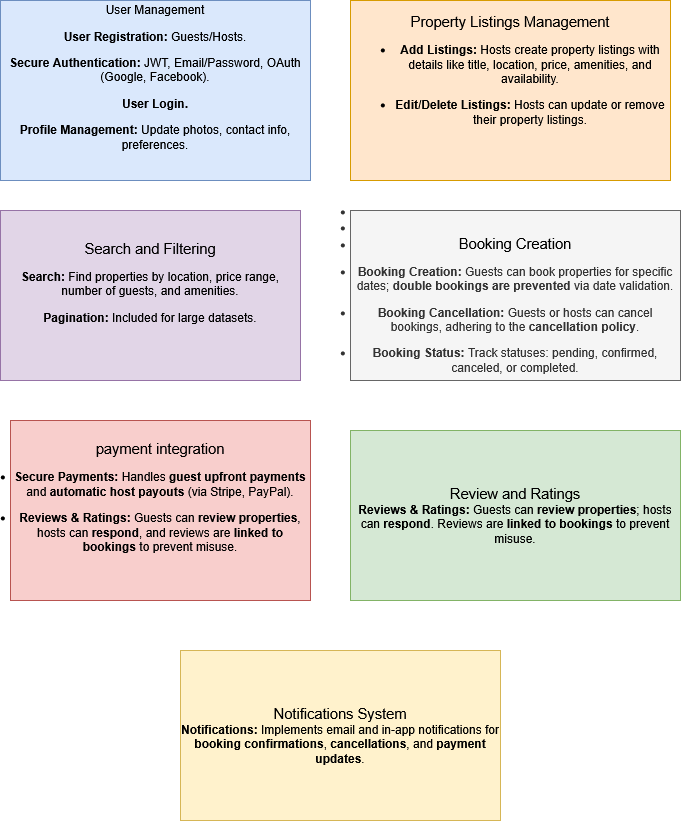

The diagram above was exported from draw.io. Its source (the exported page's mxGraphModel, read from the mxfile embedded in the PNG):
<mxGraphModel dx="872" dy="467" grid="1" gridSize="10" guides="1" tooltips="1" connect="1" arrows="1" fold="1" page="1" pageScale="1" pageWidth="850" pageHeight="1100" math="0" shadow="0">
  <root>
    <mxCell id="0" />
    <mxCell id="1" parent="0" />
    <mxCell id="7PRPQWnyWkTGp42oOwGi-2" value="&lt;div&gt;&lt;span id=&quot;docs-internal-guid-7e46787b-7fff-8082-b5e3-e5dd5b51e3b5&quot; style=&quot;font-size: 9pt; font-family: Arial, sans-serif; color: rgb(0, 0, 0); background-color: transparent; font-weight: 400; font-style: normal; font-variant: normal; text-decoration: none; vertical-align: baseline; white-space: pre-wrap;&quot;&gt;User Management&lt;br&gt;&lt;/span&gt;&lt;/div&gt;&lt;div&gt;&lt;li&gt;&lt;p&gt;&lt;b&gt;User Registration:&lt;/b&gt; Guests/Hosts.&lt;/p&gt;&lt;/li&gt;&lt;li&gt;&lt;p&gt;&lt;b&gt;Secure Authentication:&lt;/b&gt; JWT, Email/Password, OAuth (Google, Facebook).&lt;/p&gt;&lt;/li&gt;&lt;li&gt;&lt;p&gt;&lt;b&gt;User Login.&lt;/b&gt;&lt;/p&gt;&lt;/li&gt;&lt;li&gt;&lt;p&gt;&lt;b&gt;Profile Management:&lt;/b&gt; Update photos, contact info, preferences.&lt;/p&gt;&lt;/li&gt;&lt;br&gt;&lt;/div&gt;" style="rounded=0;whiteSpace=wrap;html=1;fillColor=#dae8fc;strokeColor=#6c8ebf;" vertex="1" parent="1">
      <mxGeometry x="60" y="50" width="310" height="180" as="geometry" />
    </mxCell>
    <mxCell id="7PRPQWnyWkTGp42oOwGi-3" value="&lt;div&gt;&lt;span id=&quot;docs-internal-guid-1833afa7-7fff-85dc-fada-f569ce26a07e&quot; style=&quot;font-size: 11pt; font-family: Arial, sans-serif; color: rgb(0, 0, 0); background-color: transparent; font-weight: 400; font-style: normal; font-variant: normal; text-decoration: none; vertical-align: baseline; white-space: pre-wrap;&quot;&gt;Property Listings Management&lt;/span&gt;&lt;/div&gt;&lt;div&gt;&lt;div class=&quot;presented-response-container ng-tns-c2047594915-37&quot;&gt;&lt;div class=&quot;response-container-content ng-tns-c2047594915-37&quot;&gt;&lt;div class=&quot;response-content ng-tns-c2047594915-37&quot;&gt;&lt;div dir=&quot;ltr&quot; id=&quot;model-response-message-contentr_330ed23c77c466eb&quot; style=&quot;--animation-duration: 400ms; --fade-animation-function: linear;&quot; class=&quot;markdown markdown-main-panel stronger enable-updated-hr-color&quot;&gt;&lt;ul&gt;&lt;li&gt;&lt;p&gt;&lt;b&gt;Add Listings:&lt;/b&gt; Hosts create property listings with details like title, location, price, amenities, and availability.&lt;/p&gt;&lt;/li&gt;&lt;li&gt;&lt;p&gt;&lt;b&gt;Edit/Delete Listings:&lt;/b&gt; Hosts can update or remove their property listings.&lt;/p&gt;&lt;/li&gt;&lt;/ul&gt;&lt;/div&gt;&lt;div class=&quot;response-footer gap complete&quot;&gt;&lt;/div&gt;&lt;/div&gt;&lt;/div&gt;&lt;/div&gt;&lt;div class=&quot;response-container-footer ng-tns-c2047594915-37&quot;&gt;&lt;div class=&quot;actions-container-v2 ng-tns-c895144844-39&quot;&gt;&lt;div class=&quot;buttons-container-v2 ng-tns-c895144844-39 ng-star-inserted&quot;&gt;&lt;br&gt;&lt;/div&gt;&lt;/div&gt;&lt;/div&gt;&lt;br&gt;&lt;/div&gt;" style="rounded=0;whiteSpace=wrap;html=1;fillColor=#ffe6cc;strokeColor=#d79b00;" vertex="1" parent="1">
      <mxGeometry x="410" y="50" width="320" height="180" as="geometry" />
    </mxCell>
    <mxCell id="7PRPQWnyWkTGp42oOwGi-5" value="&lt;div&gt;&lt;span id=&quot;docs-internal-guid-cdbc96ef-7fff-137f-9318-6025ce34b3ed&quot; style=&quot;font-size:11pt;font-family:Arial,sans-serif;color:#000000;background-color:transparent;font-weight:400;font-style:normal;font-variant:normal;text-decoration:none;vertical-align:baseline;white-space:pre;white-space:pre-wrap;&quot;&gt;Search and Filtering&lt;/span&gt;&lt;/div&gt;&lt;div&gt;&lt;li&gt;&lt;p&gt;&lt;b&gt;Search:&lt;/b&gt; Find properties by location, price range, number of guests, and amenities.&lt;/p&gt;&lt;/li&gt;&lt;li&gt;&lt;p&gt;&lt;b&gt;Pagination:&lt;/b&gt; Included for large datasets.&lt;/p&gt;&lt;/li&gt;&lt;br&gt;&lt;/div&gt;" style="rounded=0;whiteSpace=wrap;html=1;fillColor=#e1d5e7;strokeColor=#9673a6;" vertex="1" parent="1">
      <mxGeometry x="60" y="260" width="300" height="170" as="geometry" />
    </mxCell>
    <mxCell id="7PRPQWnyWkTGp42oOwGi-6" value="&lt;br&gt;&lt;li&gt;&lt;br&gt;&lt;/li&gt;&lt;li&gt;&lt;br&gt;&lt;/li&gt;&lt;li&gt;&lt;span id=&quot;docs-internal-guid-16192fa4-7fff-68b0-2bc5-59a7834ec7bd&quot; style=&quot;font-size:11pt;font-family:Arial,sans-serif;color:#000000;background-color:transparent;font-weight:400;font-style:normal;font-variant:normal;text-decoration:none;vertical-align:baseline;white-space:pre;white-space:pre-wrap;&quot;&gt;Booking Creation&lt;/span&gt;&lt;/li&gt;&lt;li&gt;&lt;p&gt;&lt;b&gt;Booking Creation:&lt;/b&gt; Guests can book properties for specific dates; &lt;b&gt;double bookings are prevented&lt;/b&gt; via date validation.&lt;/p&gt;&lt;/li&gt;&lt;li&gt;&lt;p&gt;&lt;b&gt;Booking Cancellation:&lt;/b&gt; Guests or hosts can cancel bookings, adhering to the &lt;b&gt;cancellation policy&lt;/b&gt;.&lt;/p&gt;&lt;/li&gt;&lt;li&gt;&lt;p&gt;&lt;b&gt;Booking Status:&lt;/b&gt; Track statuses: pending, confirmed, canceled, or completed.&lt;/p&gt;&lt;/li&gt;&lt;div&gt;&lt;br/&gt;&lt;/div&gt;" style="rounded=0;whiteSpace=wrap;html=1;fillColor=#f5f5f5;fontColor=#333333;strokeColor=#666666;" vertex="1" parent="1">
      <mxGeometry x="410" y="260" width="330" height="170" as="geometry" />
    </mxCell>
    <mxCell id="7PRPQWnyWkTGp42oOwGi-7" style="edgeStyle=orthogonalEdgeStyle;rounded=0;orthogonalLoop=1;jettySize=auto;html=1;exitX=0.5;exitY=1;exitDx=0;exitDy=0;" edge="1" parent="1" source="7PRPQWnyWkTGp42oOwGi-6" target="7PRPQWnyWkTGp42oOwGi-6">
      <mxGeometry relative="1" as="geometry" />
    </mxCell>
    <mxCell id="7PRPQWnyWkTGp42oOwGi-8" value="&lt;div&gt;&lt;span id=&quot;docs-internal-guid-1208bcb8-7fff-0b44-d746-3fc4a22e373e&quot; style=&quot;font-size:11pt;font-family:Arial,sans-serif;color:#000000;background-color:transparent;font-weight:400;font-style:normal;font-variant:normal;text-decoration:none;vertical-align:baseline;white-space:pre;white-space:pre-wrap;&quot;&gt;payment integration&lt;/span&gt;&lt;/div&gt;&lt;div&gt;&lt;li&gt;&lt;p&gt;&lt;b&gt;Secure Payments:&lt;/b&gt; Handles &lt;b&gt;guest upfront payments&lt;/b&gt; and &lt;b&gt;automatic host payouts&lt;/b&gt; (via Stripe, PayPal).&lt;/p&gt;&lt;/li&gt;&lt;li&gt;&lt;p&gt;&lt;b&gt;Reviews &amp;amp; Ratings:&lt;/b&gt; Guests can &lt;b&gt;review properties&lt;/b&gt;, hosts can &lt;b&gt;respond&lt;/b&gt;, and reviews are &lt;b&gt;linked to bookings&lt;/b&gt; to prevent misuse.&lt;/p&gt;&lt;/li&gt;&lt;br&gt;&lt;/div&gt;" style="rounded=0;whiteSpace=wrap;html=1;fillColor=#f8cecc;strokeColor=#b85450;" vertex="1" parent="1">
      <mxGeometry x="70" y="470" width="300" height="180" as="geometry" />
    </mxCell>
    <mxCell id="7PRPQWnyWkTGp42oOwGi-9" value="&lt;div&gt;&lt;span id=&quot;docs-internal-guid-fac46318-7fff-e544-af06-26fa24ef3ff7&quot; style=&quot;font-size:11pt;font-family:Arial,sans-serif;color:#000000;background-color:transparent;font-weight:400;font-style:normal;font-variant:normal;text-decoration:none;vertical-align:baseline;white-space:pre;white-space:pre-wrap;&quot;&gt;Review and Ratings&lt;/span&gt;&lt;/div&gt;&lt;div&gt;&lt;b&gt;Reviews &amp;amp; Ratings:&lt;/b&gt; Guests can &lt;b&gt;review properties&lt;/b&gt;; hosts can &lt;b&gt;respond&lt;/b&gt;. Reviews are &lt;b&gt;linked to bookings&lt;/b&gt; to prevent misuse.&lt;/div&gt;" style="rounded=0;whiteSpace=wrap;html=1;fillColor=#d5e8d4;strokeColor=#82b366;" vertex="1" parent="1">
      <mxGeometry x="410" y="480" width="330" height="170" as="geometry" />
    </mxCell>
    <mxCell id="7PRPQWnyWkTGp42oOwGi-10" value="&lt;div&gt;&lt;span id=&quot;docs-internal-guid-4c3bdc84-7fff-f477-f5e6-6b6b24fba941&quot; style=&quot;font-size:11pt;font-family:Arial,sans-serif;color:#000000;background-color:transparent;font-weight:400;font-style:normal;font-variant:normal;text-decoration:none;vertical-align:baseline;white-space:pre;white-space:pre-wrap;&quot;&gt;Notifications System&lt;/span&gt;&lt;/div&gt;&lt;div&gt;&lt;b&gt;Notifications:&lt;/b&gt; Implements email and in-app notifications for &lt;b&gt;booking confirmations&lt;/b&gt;, &lt;b&gt;cancellations&lt;/b&gt;, and &lt;b&gt;payment updates&lt;/b&gt;.&lt;/div&gt;" style="rounded=0;whiteSpace=wrap;html=1;fillColor=#fff2cc;strokeColor=#d6b656;" vertex="1" parent="1">
      <mxGeometry x="240" y="700" width="320" height="170" as="geometry" />
    </mxCell>
  </root>
</mxGraphModel>